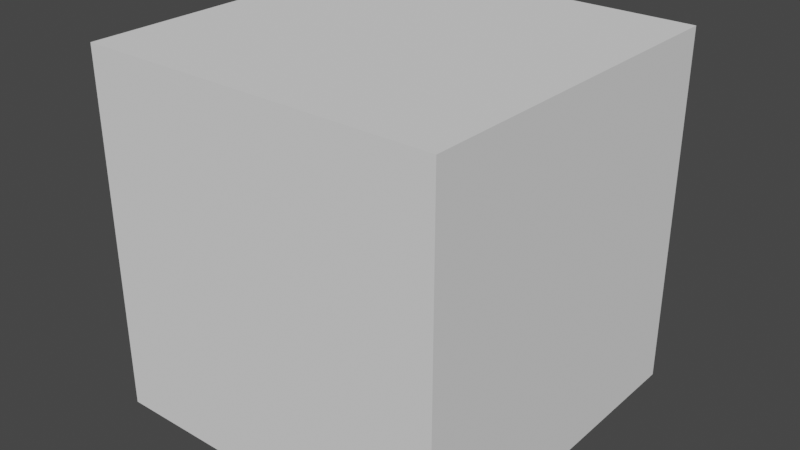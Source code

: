 # Source: invertedCube2.blend  (saved by Blender 2.91.10; exported with 4.5.12 LTS)
import bpy
from mathutils import Matrix  # noqa: F401  (used for matrix-valued properties, if any)

bpy.ops.wm.read_factory_settings(use_empty=True)
scene = bpy.context.scene
scene.name = 'Scene'

# ---- collections
col_collection = bpy.data.collections.new('Collection'); scene.collection.children.link(col_collection)

# ---- world
world_world = bpy.data.worlds.new('World'); scene.world = world_world
world_world.use_nodes = True; world_world.node_tree.nodes.clear()
_N = world_world.node_tree.nodes; _L = world_world.node_tree.links
n0 = _N.new('ShaderNodeOutputWorld'); n0.name = 'World Output'; n0.location = (300, 300)
n1 = _N.new('ShaderNodeBackground'); n1.name = 'Background'; n1.location = (10, 300)
n1.inputs[0].default_value = (0.05088, 0.05088, 0.05088, 1.0)
_L.new(n1.outputs[0], n0.inputs[0])
n0.is_active_output = True
world_world.color = (0.05088, 0.05088, 0.05088)
world_world.use_sun_shadow = False
world_world.sun_shadow_jitter_overblur = 0.0

# ---- meshes
me_cube = bpy.data.meshes.new('Cube')
me_cube.from_pydata([(-0.5, -0.5, -0.5), (-0.5, -0.5, 0.5), (-0.5, 0.5, -0.5), (-0.5, 0.5, 0.5), (0.5, -0.5, -0.5), (0.5, -0.5, 0.5), (0.5, 0.5, -0.5), (0.5, 0.5, 0.5), (-0.5, 0.3333, -0.5), (-0.5, 0.1667, -0.5), (-0.5, -1.49e-08, -0.5), (-0.5, -0.1667, -0.5), (-0.5, -0.3333, -0.5), (-0.5, -0.5, -0.3333), (-0.5, -0.5, -0.1667), (-0.5, -0.5, 1.49e-08), (-0.5, -0.5, 0.1667), (-0.5, -0.5, 0.3333), (-0.5, -0.3333, 0.5), (-0.5, -0.1667, 0.5), (-0.5, 1.49e-08, 0.5), (-0.5, 0.1667, 0.5), (-0.5, 0.3333, 0.5), (-0.5, 0.5, 0.3333), (-0.5, 0.5, 0.1667), (-0.5, 0.5, -1.49e-08), (-0.5, 0.5, -0.1667), (-0.5, 0.5, -0.3333), (0.3333, 0.5, -0.5), (0.1667, 0.5, -0.5), (-1.49e-08, 0.5, -0.5), (-0.1667, 0.5, -0.5), (-0.3333, 0.5, -0.5), (-0.3333, 0.5, 0.5), (-0.1667, 0.5, 0.5), (1.49e-08, 0.5, 0.5), (0.1667, 0.5, 0.5), (0.3333, 0.5, 0.5), (0.5, 0.5, 0.3333), (0.5, 0.5, 0.1667), (0.5, 0.5, -1.49e-08), (0.5, 0.5, -0.1667), (0.5, 0.5, -0.3333), (0.5, -0.3333, -0.5), (0.5, -0.1667, -0.5), (0.5, 1.49e-08, -0.5), (0.5, 0.1667, -0.5), (0.5, 0.3333, -0.5), (0.5, 0.3333, 0.5), (0.5, 0.1667, 0.5), (0.5, -1.49e-08, 0.5), (0.5, -0.1667, 0.5), (0.5, -0.3333, 0.5), (0.5, -0.5, 0.3333), (0.5, -0.5, 0.1667), (0.5, -0.5, -1.49e-08), (0.5, -0.5, -0.1667), (0.5, -0.5, -0.3333), (-0.3333, -0.5, -0.5), (-0.1667, -0.5, -0.5), (1.49e-08, -0.5, -0.5), (0.1667, -0.5, -0.5), (0.3333, -0.5, -0.5), (0.3333, -0.5, 0.5), (0.1667, -0.5, 0.5), (-1.49e-08, -0.5, 0.5), (-0.1667, -0.5, 0.5), (-0.3333, -0.5, 0.5), (0.3333, 0.3333, 0.5), (0.3333, 0.1667, 0.5), (0.3333, -1.49e-08, 0.5), (0.3333, -0.1667, 0.5), (0.3333, -0.3333, 0.5), (0.1667, 0.3333, 0.5), (0.1667, 0.1667, 0.5), (0.1667, -1.49e-08, 0.5), (0.1667, -0.1667, 0.5), (0.1667, -0.3333, 0.5), (9.934e-09, 0.3333, 0.5), (4.967e-09, 0.1667, 0.5), (-4.441e-16, -1.49e-08, 0.5), (-4.967e-09, -0.1667, 0.5), (-9.934e-09, -0.3333, 0.5), (-0.1667, 0.3333, 0.5), (-0.1667, 0.1667, 0.5), (-0.1667, -1.49e-08, 0.5), (-0.1667, -0.1667, 0.5), (-0.1667, -0.3333, 0.5), (-0.3333, 0.3333, 0.5), (-0.3333, 0.1667, 0.5), (-0.3333, -1.49e-08, 0.5), (-0.3333, -0.1667, 0.5), (-0.3333, -0.3333, 0.5), (-0.3333, 0.3333, -0.5), (-0.3333, 0.1667, -0.5), (-0.3333, -1.49e-08, -0.5), (-0.3333, -0.1667, -0.5), (-0.3333, -0.3333, -0.5), (-0.1667, 0.3333, -0.5), (-0.1667, 0.1667, -0.5), (-0.1667, -1.49e-08, -0.5), (-0.1667, -0.1667, -0.5), (-0.1667, -0.3333, -0.5), (-9.934e-09, 0.3333, -0.5), (-4.967e-09, 0.1667, -0.5), (4.441e-16, -1.49e-08, -0.5), (4.967e-09, -0.1667, -0.5), (9.934e-09, -0.3333, -0.5), (0.1667, 0.3333, -0.5), (0.1667, 0.1667, -0.5), (0.1667, -1.49e-08, -0.5), (0.1667, -0.1667, -0.5), (0.1667, -0.3333, -0.5), (0.3333, 0.3333, -0.5), (0.3333, 0.1667, -0.5), (0.3333, -1.49e-08, -0.5), (0.3333, -0.1667, -0.5), (0.3333, -0.3333, -0.5), (0.3333, -0.5, -0.3333), (0.1667, -0.5, -0.3333), (-1.49e-08, -0.5, -0.3333), (-0.1667, -0.5, -0.3333), (-0.3333, -0.5, -0.3333), (0.3333, -0.5, -0.1667), (0.1667, -0.5, -0.1667), (-1.49e-08, -0.5, -0.1667), (-0.1667, -0.5, -0.1667), (-0.3333, -0.5, -0.1667), (0.3333, -0.5, -9.934e-09), (0.1667, -0.5, -4.967e-09), (-1.49e-08, -0.5, 4.441e-16), (-0.1667, -0.5, 4.967e-09), (-0.3333, -0.5, 9.934e-09), (0.3333, -0.5, 0.1667), (0.1667, -0.5, 0.1667), (-1.49e-08, -0.5, 0.1667), (-0.1667, -0.5, 0.1667), (-0.3333, -0.5, 0.1667), (0.3333, -0.5, 0.3333), (0.1667, -0.5, 0.3333), (-1.49e-08, -0.5, 0.3333), (-0.1667, -0.5, 0.3333), (-0.3333, -0.5, 0.3333), (0.5, 0.3333, -0.3333), (0.5, 0.1667, -0.3333), (0.5, -1.49e-08, -0.3333), (0.5, -0.1667, -0.3333), (0.5, -0.3333, -0.3333), (0.5, 0.3333, -0.1667), (0.5, 0.1667, -0.1667), (0.5, -1.49e-08, -0.1667), (0.5, -0.1667, -0.1667), (0.5, -0.3333, -0.1667), (0.5, 0.3333, -1.49e-08), (0.5, 0.1667, -1.49e-08), (0.5, -1.49e-08, -1.49e-08), (0.5, -0.1667, -1.49e-08), (0.5, -0.3333, -1.49e-08), (0.5, 0.3333, 0.1667), (0.5, 0.1667, 0.1667), (0.5, -1.49e-08, 0.1667), (0.5, -0.1667, 0.1667), (0.5, -0.3333, 0.1667), (0.5, 0.3333, 0.3333), (0.5, 0.1667, 0.3333), (0.5, -1.49e-08, 0.3333), (0.5, -0.1667, 0.3333), (0.5, -0.3333, 0.3333), (-0.3333, 0.5, -0.3333), (-0.1667, 0.5, -0.3333), (1.49e-08, 0.5, -0.3333), (0.1667, 0.5, -0.3333), (0.3333, 0.5, -0.3333), (-0.3333, 0.5, -0.1667), (-0.1667, 0.5, -0.1667), (1.49e-08, 0.5, -0.1667), (0.1667, 0.5, -0.1667), (0.3333, 0.5, -0.1667), (-0.3333, 0.5, -1.49e-08), (-0.1667, 0.5, -1.49e-08), (1.49e-08, 0.5, -1.49e-08), (0.1667, 0.5, -1.49e-08), (0.3333, 0.5, -1.49e-08), (-0.3333, 0.5, 0.1667), (-0.1667, 0.5, 0.1667), (1.49e-08, 0.5, 0.1667), (0.1667, 0.5, 0.1667), (0.3333, 0.5, 0.1667), (-0.3333, 0.5, 0.3333), (-0.1667, 0.5, 0.3333), (1.49e-08, 0.5, 0.3333), (0.1667, 0.5, 0.3333), (0.3333, 0.5, 0.3333), (-0.5, -0.3333, -0.3333), (-0.5, -0.1667, -0.3333), (-0.5, 1.49e-08, -0.3333), (-0.5, 0.1667, -0.3333), (-0.5, 0.3333, -0.3333), (-0.5, -0.3333, -0.1667), (-0.5, -0.1667, -0.1667), (-0.5, 1.49e-08, -0.1667), (-0.5, 0.1667, -0.1667), (-0.5, 0.3333, -0.1667), (-0.5, -0.3333, 9.934e-09), (-0.5, -0.1667, 4.967e-09), (-0.5, 1.49e-08, -4.441e-16), (-0.5, 0.1667, -4.967e-09), (-0.5, 0.3333, -9.934e-09), (-0.5, -0.3333, 0.1667), (-0.5, -0.1667, 0.1667), (-0.5, 1.49e-08, 0.1667), (-0.5, 0.1667, 0.1667), (-0.5, 0.3333, 0.1667), (-0.5, -0.3333, 0.3333), (-0.5, -0.1667, 0.3333), (-0.5, 1.49e-08, 0.3333), (-0.5, 0.1667, 0.3333), (-0.5, 0.3333, 0.3333)], [], [(217, 23, 3, 22), (192, 38, 7, 37), (167, 53, 5, 52), (142, 17, 1, 67), (117, 62, 4, 43), (92, 67, 1, 18), (52, 5, 63, 72), (72, 63, 64, 77), (77, 64, 65, 82), (82, 65, 66, 87), (87, 66, 67, 92), (7, 48, 68, 37), (48, 49, 69, 68), (49, 50, 70, 69), (50, 51, 71, 70), (51, 52, 72, 71), (37, 68, 73, 36), (68, 69, 74, 73), (69, 70, 75, 74), (70, 71, 76, 75), (71, 72, 77, 76), (36, 73, 78, 35), (73, 74, 79, 78), (74, 75, 80, 79), (75, 76, 81, 80), (76, 77, 82, 81), (35, 78, 83, 34), (78, 79, 84, 83), (79, 80, 85, 84), (80, 81, 86, 85), (81, 82, 87, 86), (34, 83, 88, 33), (83, 84, 89, 88), (84, 85, 90, 89), (85, 86, 91, 90), (86, 87, 92, 91), (33, 88, 22, 3), (88, 89, 21, 22), (89, 90, 20, 21), (90, 91, 19, 20), (91, 92, 18, 19), (12, 0, 58, 97), (97, 58, 59, 102), (102, 59, 60, 107), (107, 60, 61, 112), (112, 61, 62, 117), (2, 8, 93, 32), (8, 9, 94, 93), (9, 10, 95, 94), (10, 11, 96, 95), (11, 12, 97, 96), (32, 93, 98, 31), (93, 94, 99, 98), (94, 95, 100, 99), (95, 96, 101, 100), (96, 97, 102, 101), (31, 98, 103, 30), (98, 99, 104, 103), (99, 100, 105, 104), (100, 101, 106, 105), (101, 102, 107, 106), (30, 103, 108, 29), (103, 104, 109, 108), (104, 105, 110, 109), (105, 106, 111, 110), (106, 107, 112, 111), (29, 108, 113, 28), (108, 109, 114, 113), (109, 110, 115, 114), (110, 111, 116, 115), (111, 112, 117, 116), (28, 113, 47, 6), (113, 114, 46, 47), (114, 115, 45, 46), (115, 116, 44, 45), (116, 117, 43, 44), (58, 0, 13, 122), (122, 13, 14, 127), (127, 14, 15, 132), (132, 15, 16, 137), (137, 16, 17, 142), (4, 62, 118, 57), (62, 61, 119, 118), (61, 60, 120, 119), (60, 59, 121, 120), (59, 58, 122, 121), (57, 118, 123, 56), (118, 119, 124, 123), (119, 120, 125, 124), (120, 121, 126, 125), (121, 122, 127, 126), (56, 123, 128, 55), (123, 124, 129, 128), (124, 125, 130, 129), (125, 126, 131, 130), (126, 127, 132, 131), (55, 128, 133, 54), (128, 129, 134, 133), (129, 130, 135, 134), (130, 131, 136, 135), (131, 132, 137, 136), (54, 133, 138, 53), (133, 134, 139, 138), (134, 135, 140, 139), (135, 136, 141, 140), (136, 137, 142, 141), (53, 138, 63, 5), (138, 139, 64, 63), (139, 140, 65, 64), (140, 141, 66, 65), (141, 142, 67, 66), (43, 4, 57, 147), (147, 57, 56, 152), (152, 56, 55, 157), (157, 55, 54, 162), (162, 54, 53, 167), (6, 47, 143, 42), (47, 46, 144, 143), (46, 45, 145, 144), (45, 44, 146, 145), (44, 43, 147, 146), (42, 143, 148, 41), (143, 144, 149, 148), (144, 145, 150, 149), (145, 146, 151, 150), (146, 147, 152, 151), (41, 148, 153, 40), (148, 149, 154, 153), (149, 150, 155, 154), (150, 151, 156, 155), (151, 152, 157, 156), (40, 153, 158, 39), (153, 154, 159, 158), (154, 155, 160, 159), (155, 156, 161, 160), (156, 157, 162, 161), (39, 158, 163, 38), (158, 159, 164, 163), (159, 160, 165, 164), (160, 161, 166, 165), (161, 162, 167, 166), (38, 163, 48, 7), (163, 164, 49, 48), (164, 165, 50, 49), (165, 166, 51, 50), (166, 167, 52, 51), (28, 6, 42, 172), (172, 42, 41, 177), (177, 41, 40, 182), (182, 40, 39, 187), (187, 39, 38, 192), (2, 32, 168, 27), (32, 31, 169, 168), (31, 30, 170, 169), (30, 29, 171, 170), (29, 28, 172, 171), (27, 168, 173, 26), (168, 169, 174, 173), (169, 170, 175, 174), (170, 171, 176, 175), (171, 172, 177, 176), (26, 173, 178, 25), (173, 174, 179, 178), (174, 175, 180, 179), (175, 176, 181, 180), (176, 177, 182, 181), (25, 178, 183, 24), (178, 179, 184, 183), (179, 180, 185, 184), (180, 181, 186, 185), (181, 182, 187, 186), (24, 183, 188, 23), (183, 184, 189, 188), (184, 185, 190, 189), (185, 186, 191, 190), (186, 187, 192, 191), (23, 188, 33, 3), (188, 189, 34, 33), (189, 190, 35, 34), (190, 191, 36, 35), (191, 192, 37, 36), (8, 2, 27, 197), (197, 27, 26, 202), (202, 26, 25, 207), (207, 25, 24, 212), (212, 24, 23, 217), (0, 12, 193, 13), (12, 11, 194, 193), (11, 10, 195, 194), (10, 9, 196, 195), (9, 8, 197, 196), (13, 193, 198, 14), (193, 194, 199, 198), (194, 195, 200, 199), (195, 196, 201, 200), (196, 197, 202, 201), (14, 198, 203, 15), (198, 199, 204, 203), (199, 200, 205, 204), (200, 201, 206, 205), (201, 202, 207, 206), (15, 203, 208, 16), (203, 204, 209, 208), (204, 205, 210, 209), (205, 206, 211, 210), (206, 207, 212, 211), (16, 208, 213, 17), (208, 209, 214, 213), (209, 210, 215, 214), (210, 211, 216, 215), (211, 212, 217, 216), (17, 213, 18, 1), (213, 214, 19, 18), (214, 215, 20, 19), (215, 216, 21, 20), (216, 217, 22, 21)])
_uv = me_cube.uv_layers.new(name='UVMap')
_uv.uv.foreach_set('vector', [0.5833, 0.2083, 0.5833, 0.25, 0.625, 0.25, 0.625, 0.2083, 0.5833, 0.4583, 0.5833, 0.5, 0.625, 0.5, 0.625, 0.4583, 0.5833, 0.7083, 0.5833, 0.75, 0.625, 0.75, 0.625, 0.7083, 0.5833, 0.9583, 0.5833, 1.0, 0.625, 1.0, 0.625, 0.9583, 0.3333, 0.7083, 0.3333, 0.75, 0.375, 0.75, 0.375, 0.7083, 0.8333, 0.7083, 0.8333, 0.75, 0.875, 0.75, 0.875, 0.7083, 0.625, 0.7083, 0.625, 0.75, 0.6667, 0.75, 0.6667, 0.7083, 0.6667, 0.7083, 0.6667, 0.75, 0.7083, 0.75, 0.7083, 0.7083, 0.7083, 0.7083, 0.7083, 0.75, 0.75, 0.75, 0.75, 0.7083, 0.75, 0.7083, 0.75, 0.75, 0.7917, 0.75, 0.7917, 0.7083, 0.7917, 0.7083, 0.7917, 0.75, 0.8333, 0.75, 0.8333, 0.7083, 0.625, 0.5, 0.625, 0.5417, 0.6667, 0.5417, 0.6667, 0.5, 0.625, 0.5417, 0.625, 0.5833, 0.6667, 0.5833, 0.6667, 0.5417, 0.625, 0.5833, 0.625, 0.625, 0.6667, 0.625, 0.6667, 0.5833, 0.625, 0.625, 0.625, 0.6667, 0.6667, 0.6667, 0.6667, 0.625, 0.625, 0.6667, 0.625, 0.7083, 0.6667, 0.7083, 0.6667, 0.6667, 0.6667, 0.5, 0.6667, 0.5417, 0.7083, 0.5417, 0.7083, 0.5, 0.6667, 0.5417, 0.6667, 0.5833, 0.7083, 0.5833, 0.7083, 0.5417, 0.6667, 0.5833, 0.6667, 0.625, 0.7083, 0.625, 0.7083, 0.5833, 0.6667, 0.625, 0.6667, 0.6667, 0.7083, 0.6667, 0.7083, 0.625, 0.6667, 0.6667, 0.6667, 0.7083, 0.7083, 0.7083, 0.7083, 0.6667, 0.7083, 0.5, 0.7083, 0.5417, 0.75, 0.5417, 0.75, 0.5, 0.7083, 0.5417, 0.7083, 0.5833, 0.75, 0.5833, 0.75, 0.5417, 0.7083, 0.5833, 0.7083, 0.625, 0.75, 0.625, 0.75, 0.5833, 0.7083, 0.625, 0.7083, 0.6667, 0.75, 0.6667, 0.75, 0.625, 0.7083, 0.6667, 0.7083, 0.7083, 0.75, 0.7083, 0.75, 0.6667, 0.75, 0.5, 0.75, 0.5417, 0.7917, 0.5417, 0.7917, 0.5, 0.75, 0.5417, 0.75, 0.5833, 0.7917, 0.5833, 0.7917, 0.5417, 0.75, 0.5833, 0.75, 0.625, 0.7917, 0.625, 0.7917, 0.5833, 0.75, 0.625, 0.75, 0.6667, 0.7917, 0.6667, 0.7917, 0.625, 0.75, 0.6667, 0.75, 0.7083, 0.7917, 0.7083, 0.7917, 0.6667, 0.7917, 0.5, 0.7917, 0.5417, 0.8333, 0.5417, 0.8333, 0.5, 0.7917, 0.5417, 0.7917, 0.5833, 0.8333, 0.5833, 0.8333, 0.5417, 0.7917, 0.5833, 0.7917, 0.625, 0.8333, 0.625, 0.8333, 0.5833, 0.7917, 0.625, 0.7917, 0.6667, 0.8333, 0.6667, 0.8333, 0.625, 0.7917, 0.6667, 0.7917, 0.7083, 0.8333, 0.7083, 0.8333, 0.6667, 0.8333, 0.5, 0.8333, 0.5417, 0.875, 0.5417, 0.875, 0.5, 0.8333, 0.5417, 0.8333, 0.5833, 0.875, 0.5833, 0.875, 0.5417, 0.8333, 0.5833, 0.8333, 0.625, 0.875, 0.625, 0.875, 0.5833, 0.8333, 0.625, 0.8333, 0.6667, 0.875, 0.6667, 0.875, 0.625, 0.8333, 0.6667, 0.8333, 0.7083, 0.875, 0.7083, 0.875, 0.6667, 0.125, 0.7083, 0.125, 0.75, 0.1667, 0.75, 0.1667, 0.7083, 0.1667, 0.7083, 0.1667, 0.75, 0.2083, 0.75, 0.2083, 0.7083, 0.2083, 0.7083, 0.2083, 0.75, 0.25, 0.75, 0.25, 0.7083, 0.25, 0.7083, 0.25, 0.75, 0.2917, 0.75, 0.2917, 0.7083, 0.2917, 0.7083, 0.2917, 0.75, 0.3333, 0.75, 0.3333, 0.7083, 0.125, 0.5, 0.125, 0.5417, 0.1667, 0.5417, 0.1667, 0.5, 0.125, 0.5417, 0.125, 0.5833, 0.1667, 0.5833, 0.1667, 0.5417, 0.125, 0.5833, 0.125, 0.625, 0.1667, 0.625, 0.1667, 0.5833, 0.125, 0.625, 0.125, 0.6667, 0.1667, 0.6667, 0.1667, 0.625, 0.125, 0.6667, 0.125, 0.7083, 0.1667, 0.7083, 0.1667, 0.6667, 0.1667, 0.5, 0.1667, 0.5417, 0.2083, 0.5417, 0.2083, 0.5, 0.1667, 0.5417, 0.1667, 0.5833, 0.2083, 0.5833, 0.2083, 0.5417, 0.1667, 0.5833, 0.1667, 0.625, 0.2083, 0.625, 0.2083, 0.5833, 0.1667, 0.625, 0.1667, 0.6667, 0.2083, 0.6667, 0.2083, 0.625, 0.1667, 0.6667, 0.1667, 0.7083, 0.2083, 0.7083, 0.2083, 0.6667, 0.2083, 0.5, 0.2083, 0.5417, 0.25, 0.5417, 0.25, 0.5, 0.2083, 0.5417, 0.2083, 0.5833, 0.25, 0.5833, 0.25, 0.5417, 0.2083, 0.5833, 0.2083, 0.625, 0.25, 0.625, 0.25, 0.5833, 0.2083, 0.625, 0.2083, 0.6667, 0.25, 0.6667, 0.25, 0.625, 0.2083, 0.6667, 0.2083, 0.7083, 0.25, 0.7083, 0.25, 0.6667, 0.25, 0.5, 0.25, 0.5417, 0.2917, 0.5417, 0.2917, 0.5, 0.25, 0.5417, 0.25, 0.5833, 0.2917, 0.5833, 0.2917, 0.5417, 0.25, 0.5833, 0.25, 0.625, 0.2917, 0.625, 0.2917, 0.5833, 0.25, 0.625, 0.25, 0.6667, 0.2917, 0.6667, 0.2917, 0.625, 0.25, 0.6667, 0.25, 0.7083, 0.2917, 0.7083, 0.2917, 0.6667, 0.2917, 0.5, 0.2917, 0.5417, 0.3333, 0.5417, 0.3333, 0.5, 0.2917, 0.5417, 0.2917, 0.5833, 0.3333, 0.5833, 0.3333, 0.5417, 0.2917, 0.5833, 0.2917, 0.625, 0.3333, 0.625, 0.3333, 0.5833, 0.2917, 0.625, 0.2917, 0.6667, 0.3333, 0.6667, 0.3333, 0.625, 0.2917, 0.6667, 0.2917, 0.7083, 0.3333, 0.7083, 0.3333, 0.6667, 0.3333, 0.5, 0.3333, 0.5417, 0.375, 0.5417, 0.375, 0.5, 0.3333, 0.5417, 0.3333, 0.5833, 0.375, 0.5833, 0.375, 0.5417, 0.3333, 0.5833, 0.3333, 0.625, 0.375, 0.625, 0.375, 0.5833, 0.3333, 0.625, 0.3333, 0.6667, 0.375, 0.6667, 0.375, 0.625, 0.3333, 0.6667, 0.3333, 0.7083, 0.375, 0.7083, 0.375, 0.6667, 0.375, 0.9583, 0.375, 1.0, 0.4167, 1.0, 0.4167, 0.9583, 0.4167, 0.9583, 0.4167, 1.0, 0.4583, 1.0, 0.4583, 0.9583, 0.4583, 0.9583, 0.4583, 1.0, 0.5, 1.0, 0.5, 0.9583, 0.5, 0.9583, 0.5, 1.0, 0.5417, 1.0, 0.5417, 0.9583, 0.5417, 0.9583, 0.5417, 1.0, 0.5833, 1.0, 0.5833, 0.9583, 0.375, 0.75, 0.375, 0.7917, 0.4167, 0.7917, 0.4167, 0.75, 0.375, 0.7917, 0.375, 0.8333, 0.4167, 0.8333, 0.4167, 0.7917, 0.375, 0.8333, 0.375, 0.875, 0.4167, 0.875, 0.4167, 0.8333, 0.375, 0.875, 0.375, 0.9167, 0.4167, 0.9167, 0.4167, 0.875, 0.375, 0.9167, 0.375, 0.9583, 0.4167, 0.9583, 0.4167, 0.9167, 0.4167, 0.75, 0.4167, 0.7917, 0.4583, 0.7917, 0.4583, 0.75, 0.4167, 0.7917, 0.4167, 0.8333, 0.4583, 0.8333, 0.4583, 0.7917, 0.4167, 0.8333, 0.4167, 0.875, 0.4583, 0.875, 0.4583, 0.8333, 0.4167, 0.875, 0.4167, 0.9167, 0.4583, 0.9167, 0.4583, 0.875, 0.4167, 0.9167, 0.4167, 0.9583, 0.4583, 0.9583, 0.4583, 0.9167, 0.4583, 0.75, 0.4583, 0.7917, 0.5, 0.7917, 0.5, 0.75, 0.4583, 0.7917, 0.4583, 0.8333, 0.5, 0.8333, 0.5, 0.7917, 0.4583, 0.8333, 0.4583, 0.875, 0.5, 0.875, 0.5, 0.8333, 0.4583, 0.875, 0.4583, 0.9167, 0.5, 0.9167, 0.5, 0.875, 0.4583, 0.9167, 0.4583, 0.9583, 0.5, 0.9583, 0.5, 0.9167, 0.5, 0.75, 0.5, 0.7917, 0.5417, 0.7917, 0.5417, 0.75, 0.5, 0.7917, 0.5, 0.8333, 0.5417, 0.8333, 0.5417, 0.7917, 0.5, 0.8333, 0.5, 0.875, 0.5417, 0.875, 0.5417, 0.8333, 0.5, 0.875, 0.5, 0.9167, 0.5417, 0.9167, 0.5417, 0.875, 0.5, 0.9167, 0.5, 0.9583, 0.5417, 0.9583, 0.5417, 0.9167, 0.5417, 0.75, 0.5417, 0.7917, 0.5833, 0.7917, 0.5833, 0.75, 0.5417, 0.7917, 0.5417, 0.8333, 0.5833, 0.8333, 0.5833, 0.7917, 0.5417, 0.8333, 0.5417, 0.875, 0.5833, 0.875, 0.5833, 0.8333, 0.5417, 0.875, 0.5417, 0.9167, 0.5833, 0.9167, 0.5833, 0.875, 0.5417, 0.9167, 0.5417, 0.9583, 0.5833, 0.9583, 0.5833, 0.9167, 0.5833, 0.75, 0.5833, 0.7917, 0.625, 0.7917, 0.625, 0.75, 0.5833, 0.7917, 0.5833, 0.8333, 0.625, 0.8333, 0.625, 0.7917, 0.5833, 0.8333, 0.5833, 0.875, 0.625, 0.875, 0.625, 0.8333, 0.5833, 0.875, 0.5833, 0.9167, 0.625, 0.9167, 0.625, 0.875, 0.5833, 0.9167, 0.5833, 0.9583, 0.625, 0.9583, 0.625, 0.9167, 0.375, 0.7083, 0.375, 0.75, 0.4167, 0.75, 0.4167, 0.7083, 0.4167, 0.7083, 0.4167, 0.75, 0.4583, 0.75, 0.4583, 0.7083, 0.4583, 0.7083, 0.4583, 0.75, 0.5, 0.75, 0.5, 0.7083, 0.5, 0.7083, 0.5, 0.75, 0.5417, 0.75, 0.5417, 0.7083, 0.5417, 0.7083, 0.5417, 0.75, 0.5833, 0.75, 0.5833, 0.7083, 0.375, 0.5, 0.375, 0.5417, 0.4167, 0.5417, 0.4167, 0.5, 0.375, 0.5417, 0.375, 0.5833, 0.4167, 0.5833, 0.4167, 0.5417, 0.375, 0.5833, 0.375, 0.625, 0.4167, 0.625, 0.4167, 0.5833, 0.375, 0.625, 0.375, 0.6667, 0.4167, 0.6667, 0.4167, 0.625, 0.375, 0.6667, 0.375, 0.7083, 0.4167, 0.7083, 0.4167, 0.6667, 0.4167, 0.5, 0.4167, 0.5417, 0.4583, 0.5417, 0.4583, 0.5, 0.4167, 0.5417, 0.4167, 0.5833, 0.4583, 0.5833, 0.4583, 0.5417, 0.4167, 0.5833, 0.4167, 0.625, 0.4583, 0.625, 0.4583, 0.5833, 0.4167, 0.625, 0.4167, 0.6667, 0.4583, 0.6667, 0.4583, 0.625, 0.4167, 0.6667, 0.4167, 0.7083, 0.4583, 0.7083, 0.4583, 0.6667, 0.4583, 0.5, 0.4583, 0.5417, 0.5, 0.5417, 0.5, 0.5, 0.4583, 0.5417, 0.4583, 0.5833, 0.5, 0.5833, 0.5, 0.5417, 0.4583, 0.5833, 0.4583, 0.625, 0.5, 0.625, 0.5, 0.5833, 0.4583, 0.625, 0.4583, 0.6667, 0.5, 0.6667, 0.5, 0.625, 0.4583, 0.6667, 0.4583, 0.7083, 0.5, 0.7083, 0.5, 0.6667, 0.5, 0.5, 0.5, 0.5417, 0.5417, 0.5417, 0.5417, 0.5, 0.5, 0.5417, 0.5, 0.5833, 0.5417, 0.5833, 0.5417, 0.5417, 0.5, 0.5833, 0.5, 0.625, 0.5417, 0.625, 0.5417, 0.5833, 0.5, 0.625, 0.5, 0.6667, 0.5417, 0.6667, 0.5417, 0.625, 0.5, 0.6667, 0.5, 0.7083, 0.5417, 0.7083, 0.5417, 0.6667, 0.5417, 0.5, 0.5417, 0.5417, 0.5833, 0.5417, 0.5833, 0.5, 0.5417, 0.5417, 0.5417, 0.5833, 0.5833, 0.5833, 0.5833, 0.5417, 0.5417, 0.5833, 0.5417, 0.625, 0.5833, 0.625, 0.5833, 0.5833, 0.5417, 0.625, 0.5417, 0.6667, 0.5833, 0.6667, 0.5833, 0.625, 0.5417, 0.6667, 0.5417, 0.7083, 0.5833, 0.7083, 0.5833, 0.6667, 0.5833, 0.5, 0.5833, 0.5417, 0.625, 0.5417, 0.625, 0.5, 0.5833, 0.5417, 0.5833, 0.5833, 0.625, 0.5833, 0.625, 0.5417, 0.5833, 0.5833, 0.5833, 0.625, 0.625, 0.625, 0.625, 0.5833, 0.5833, 0.625, 0.5833, 0.6667, 0.625, 0.6667, 0.625, 0.625, 0.5833, 0.6667, 0.5833, 0.7083, 0.625, 0.7083, 0.625, 0.6667, 0.375, 0.4583, 0.375, 0.5, 0.4167, 0.5, 0.4167, 0.4583, 0.4167, 0.4583, 0.4167, 0.5, 0.4583, 0.5, 0.4583, 0.4583, 0.4583, 0.4583, 0.4583, 0.5, 0.5, 0.5, 0.5, 0.4583, 0.5, 0.4583, 0.5, 0.5, 0.5417, 0.5, 0.5417, 0.4583, 0.5417, 0.4583, 0.5417, 0.5, 0.5833, 0.5, 0.5833, 0.4583, 0.375, 0.25, 0.375, 0.2917, 0.4167, 0.2917, 0.4167, 0.25, 0.375, 0.2917, 0.375, 0.3333, 0.4167, 0.3333, 0.4167, 0.2917, 0.375, 0.3333, 0.375, 0.375, 0.4167, 0.375, 0.4167, 0.3333, 0.375, 0.375, 0.375, 0.4167, 0.4167, 0.4167, 0.4167, 0.375, 0.375, 0.4167, 0.375, 0.4583, 0.4167, 0.4583, 0.4167, 0.4167, 0.4167, 0.25, 0.4167, 0.2917, 0.4583, 0.2917, 0.4583, 0.25, 0.4167, 0.2917, 0.4167, 0.3333, 0.4583, 0.3333, 0.4583, 0.2917, 0.4167, 0.3333, 0.4167, 0.375, 0.4583, 0.375, 0.4583, 0.3333, 0.4167, 0.375, 0.4167, 0.4167, 0.4583, 0.4167, 0.4583, 0.375, 0.4167, 0.4167, 0.4167, 0.4583, 0.4583, 0.4583, 0.4583, 0.4167, 0.4583, 0.25, 0.4583, 0.2917, 0.5, 0.2917, 0.5, 0.25, 0.4583, 0.2917, 0.4583, 0.3333, 0.5, 0.3333, 0.5, 0.2917, 0.4583, 0.3333, 0.4583, 0.375, 0.5, 0.375, 0.5, 0.3333, 0.4583, 0.375, 0.4583, 0.4167, 0.5, 0.4167, 0.5, 0.375, 0.4583, 0.4167, 0.4583, 0.4583, 0.5, 0.4583, 0.5, 0.4167, 0.5, 0.25, 0.5, 0.2917, 0.5417, 0.2917, 0.5417, 0.25, 0.5, 0.2917, 0.5, 0.3333, 0.5417, 0.3333, 0.5417, 0.2917, 0.5, 0.3333, 0.5, 0.375, 0.5417, 0.375, 0.5417, 0.3333, 0.5, 0.375, 0.5, 0.4167, 0.5417, 0.4167, 0.5417, 0.375, 0.5, 0.4167, 0.5, 0.4583, 0.5417, 0.4583, 0.5417, 0.4167, 0.5417, 0.25, 0.5417, 0.2917, 0.5833, 0.2917, 0.5833, 0.25, 0.5417, 0.2917, 0.5417, 0.3333, 0.5833, 0.3333, 0.5833, 0.2917, 0.5417, 0.3333, 0.5417, 0.375, 0.5833, 0.375, 0.5833, 0.3333, 0.5417, 0.375, 0.5417, 0.4167, 0.5833, 0.4167, 0.5833, 0.375, 0.5417, 0.4167, 0.5417, 0.4583, 0.5833, 0.4583, 0.5833, 0.4167, 0.5833, 0.25, 0.5833, 0.2917, 0.625, 0.2917, 0.625, 0.25, 0.5833, 0.2917, 0.5833, 0.3333, 0.625, 0.3333, 0.625, 0.2917, 0.5833, 0.3333, 0.5833, 0.375, 0.625, 0.375, 0.625, 0.3333, 0.5833, 0.375, 0.5833, 0.4167, 0.625, 0.4167, 0.625, 0.375, 0.5833, 0.4167, 0.5833, 0.4583, 0.625, 0.4583, 0.625, 0.4167, 0.375, 0.2083, 0.375, 0.25, 0.4167, 0.25, 0.4167, 0.2083, 0.4167, 0.2083, 0.4167, 0.25, 0.4583, 0.25, 0.4583, 0.2083, 0.4583, 0.2083, 0.4583, 0.25, 0.5, 0.25, 0.5, 0.2083, 0.5, 0.2083, 0.5, 0.25, 0.5417, 0.25, 0.5417, 0.2083, 0.5417, 0.2083, 0.5417, 0.25, 0.5833, 0.25, 0.5833, 0.2083, 0.375, 0.0, 0.375, 0.04167, 0.4167, 0.04167, 0.4167, 0.0, 0.375, 0.04167, 0.375, 0.08333, 0.4167, 0.08333, 0.4167, 0.04167, 0.375, 0.08333, 0.375, 0.125, 0.4167, 0.125, 0.4167, 0.08333, 0.375, 0.125, 0.375, 0.1667, 0.4167, 0.1667, 0.4167, 0.125, 0.375, 0.1667, 0.375, 0.2083, 0.4167, 0.2083, 0.4167, 0.1667, 0.4167, 0.0, 0.4167, 0.04167, 0.4583, 0.04167, 0.4583, 0.0, 0.4167, 0.04167, 0.4167, 0.08333, 0.4583, 0.08333, 0.4583, 0.04167, 0.4167, 0.08333, 0.4167, 0.125, 0.4583, 0.125, 0.4583, 0.08333, 0.4167, 0.125, 0.4167, 0.1667, 0.4583, 0.1667, 0.4583, 0.125, 0.4167, 0.1667, 0.4167, 0.2083, 0.4583, 0.2083, 0.4583, 0.1667, 0.4583, 0.0, 0.4583, 0.04167, 0.5, 0.04167, 0.5, 0.0, 0.4583, 0.04167, 0.4583, 0.08333, 0.5, 0.08333, 0.5, 0.04167, 0.4583, 0.08333, 0.4583, 0.125, 0.5, 0.125, 0.5, 0.08333, 0.4583, 0.125, 0.4583, 0.1667, 0.5, 0.1667, 0.5, 0.125, 0.4583, 0.1667, 0.4583, 0.2083, 0.5, 0.2083, 0.5, 0.1667, 0.5, 0.0, 0.5, 0.04167, 0.5417, 0.04167, 0.5417, 0.0, 0.5, 0.04167, 0.5, 0.08333, 0.5417, 0.08333, 0.5417, 0.04167, 0.5, 0.08333, 0.5, 0.125, 0.5417, 0.125, 0.5417, 0.08333, 0.5, 0.125, 0.5, 0.1667, 0.5417, 0.1667, 0.5417, 0.125, 0.5, 0.1667, 0.5, 0.2083, 0.5417, 0.2083, 0.5417, 0.1667, 0.5417, 0.0, 0.5417, 0.04167, 0.5833, 0.04167, 0.5833, 0.0, 0.5417, 0.04167, 0.5417, 0.08333, 0.5833, 0.08333, 0.5833, 0.04167, 0.5417, 0.08333, 0.5417, 0.125, 0.5833, 0.125, 0.5833, 0.08333, 0.5417, 0.125, 0.5417, 0.1667, 0.5833, 0.1667, 0.5833, 0.125, 0.5417, 0.1667, 0.5417, 0.2083, 0.5833, 0.2083, 0.5833, 0.1667, 0.5833, 0.0, 0.5833, 0.04167, 0.625, 0.04167, 0.625, 0.0, 0.5833, 0.04167, 0.5833, 0.08333, 0.625, 0.08333, 0.625, 0.04167, 0.5833, 0.08333, 0.5833, 0.125, 0.625, 0.125, 0.625, 0.08333, 0.5833, 0.125, 0.5833, 0.1667, 0.625, 0.1667, 0.625, 0.125, 0.5833, 0.1667, 0.5833, 0.2083, 0.625, 0.2083, 0.625, 0.1667])
me_cube.use_remesh_fix_poles = True
me_cube.use_remesh_preserve_attributes = False
me_cube.use_mirror_vertex_groups = False
me_cube.update()

# ---- objects
ob_cube = bpy.data.objects.new('Cube', me_cube)

# ---- transforms, parenting, visibility, modifiers, constraints
ob_cube.location = (0.0, 0.0, 0.0)
ob_cube.lineart.crease_threshold = 0.0

# ---- collection membership
col_collection.objects.link(ob_cube)

# ---- scene / render settings (as saved in the file)
scene.frame_start = 1; scene.frame_end = 250; scene.frame_set(1)
scene.render.engine = 'BLENDER_EEVEE_NEXT'
scene.cycles.use_denoising = False
scene.cycles.samples = 128
scene.cycles.sampling_pattern = 'TABULATED_SOBOL'
scene.cycles.use_adaptive_sampling = False
scene.cycles.use_light_tree = False
scene.view_settings.view_transform = 'Filmic'
bpy.context.view_layer.update()

# ---- added for rendering (the .blend has no active camera and no usable light): camera, sun
cam_auto = bpy.data.cameras.new('AutoCamera')
cam_auto.lens = 50.0
cam_auto.sensor_width = 36.0
cam_auto.clip_end = 1000.0
ob_auto_camera = bpy.data.objects.new('AutoCamera', cam_auto)
scene.collection.objects.link(ob_auto_camera)
ob_auto_camera.location = (1.60254, -1.92304, 1.28203)
ob_auto_camera.rotation_euler = (1.09748, -7.21219e-08, 0.694738)
scene.camera = ob_auto_camera
light_auto_sun = bpy.data.lights.new('AutoSun', 'SUN')
light_auto_sun.energy = 3.0
light_auto_sun.angle = 0.0523599
ob_auto_sun = bpy.data.objects.new('AutoSun', light_auto_sun)
scene.collection.objects.link(ob_auto_sun)
ob_auto_sun.rotation_euler = (0.872665, 0.174533, 0.523599)
bpy.context.view_layer.update()
